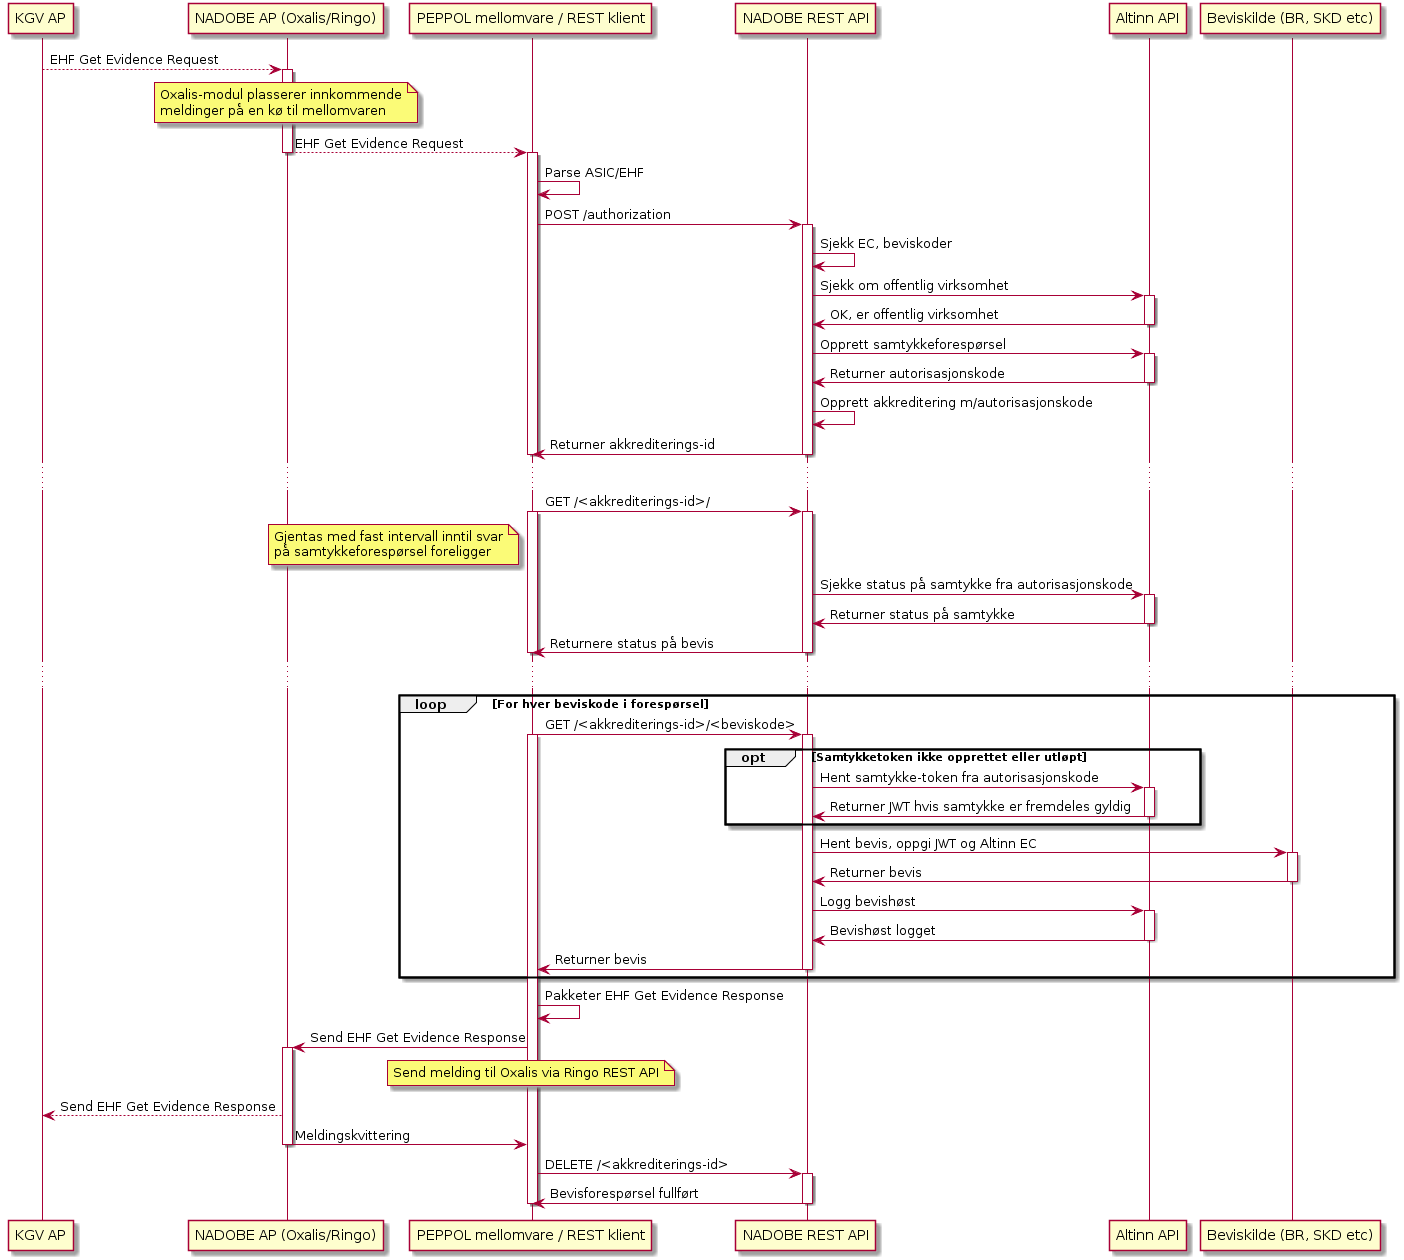

The diagram above was rendered by PlantUML. Its source (embedded in the PNG):
@startuml
participant K as "KGV AP"
participant O as "NADOBE AP (Oxalis/Ringo)"
participant M as "PEPPOL mellomvare / REST klient"
participant R as "NADOBE REST API"
participant A as "Altinn API"
participant E as "Beviskilde (BR, SKD etc)"

K --> O: EHF Get Evidence Request
activate O
note over O: Oxalis-modul plasserer innkommende\nmeldinger på en kø til mellomvaren

O --> M: EHF Get Evidence Request
deactivate O
activate M
M -> M: Parse ASIC/EHF
M -> R: POST /authorization
activate R
R -> R: Sjekk EC, beviskoder

R -> A: Sjekk om offentlig virksomhet
activate A
A -> R: OK, er offentlig virksomhet
deactivate A

R -> A: Opprett samtykkeforespørsel
activate A
A -> R: Returner autorisasjonskode
deactivate A

R -> R: Opprett akkreditering m/autorisasjonskode
R -> M: Returner akkrediterings-id
deactivate R
deactivate M

...
M -> R: GET /<akkrediterings-id>/
note left of M: Gjentas med fast intervall inntil svar\npå samtykkeforespørsel foreligger
activate M
activate R
R -> A: Sjekke status på samtykke fra autorisasjonskode
activate A
A -> R: Returner status på samtykke
deactivate A
R -> M: Returnere status på bevis
deactivate R
deactivate M

...
loop For hver beviskode i forespørsel
  M -> R: GET /<akkrediterings-id>/<beviskode>
  activate M
  activate R
  
  opt Samtykketoken ikke opprettet eller utløpt
    R -> A: Hent samtykke-token fra autorisasjonskode
    activate A
    A -> R: Returner JWT hvis samtykke er fremdeles gyldig
    deactivate A
  end

  R -> E: Hent bevis, oppgi JWT og Altinn EC
  activate E
  E -> R: Returner bevis
  deactivate E
  R -> A: Logg bevishøst
  activate A
  A -> R: Bevishøst logget
  deactivate A
  R -> M: Returner bevis

  deactivate R
end

M -> M: Pakketer EHF Get Evidence Response
M -> O: Send EHF Get Evidence Response
note over M: Send melding til Oxalis via Ringo REST API
activate O
O --> K: Send EHF Get Evidence Response
O -> M: Meldingskvittering
deactivate O
M -> R: DELETE /<akkrediterings-id>
activate R
R -> M: Bevisforespørsel fullført
deactivate M
deactivate R
@enduml